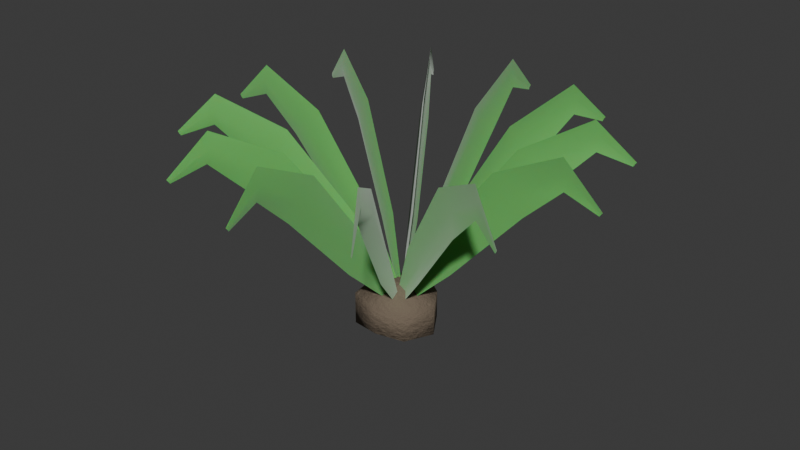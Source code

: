 # Source: shrub_birds_nest_fern.blend  (saved by Blender 5.2.44; exported with 4.5.12 LTS)
import bpy
from mathutils import Matrix  # noqa: F401  (used for matrix-valued properties, if any)

bpy.ops.wm.read_factory_settings(use_empty=True)
scene = bpy.context.scene
scene.name = 'Scene'

# ---- collections
col_collection = bpy.data.collections.new('Collection'); scene.collection.children.link(col_collection)

# ---- materials (node trees are filled in below, after node groups)
mat_m_fern_nest_core = bpy.data.materials.new('M_Fern_Nest_Core')
mat_m_fern_frond_green = bpy.data.materials.new('M_Fern_Frond_Green')

# ---- material node trees
mat_m_fern_nest_core.use_nodes = True; mat_m_fern_nest_core.node_tree.nodes.clear()
_N = mat_m_fern_nest_core.node_tree.nodes; _L = mat_m_fern_nest_core.node_tree.links
n0 = _N.new('ShaderNodeBsdfPrincipled'); n0.name = 'Principled BSDF'; n0.location = (200, 0)
n0.inputs[0].default_value = (0.18, 0.14, 0.1, 1.0)
n0.inputs[2].default_value = 0.92
n0.inputs[10].default_value = 0.005
n0.inputs[13].default_value = 0.25
n1 = _N.new('ShaderNodeTexNoise'); n1.name = 'Noise Texture'; n1.location = (-400, -150)
n1.width = 160
n1.inputs[2].default_value = 18.0
n1.inputs[3].default_value = 6.0
n1.inputs[4].default_value = 0.75
n2 = _N.new('ShaderNodeBump'); n2.name = 'Bump'; n2.location = (-100, -150)
n2.inputs[0].default_value = 0.35
n2.inputs[1].default_value = 0.15
n3 = _N.new('ShaderNodeOutputMaterial'); n3.name = 'Material Output'; n3.location = (500, 0)
_L.new(n1.outputs[0], n2.inputs[3])
_L.new(n2.outputs[0], n0.inputs[5])
_L.new(n0.outputs[0], n3.inputs[0])
n3.is_active_output = True
mat_m_fern_frond_green.use_nodes = True; mat_m_fern_frond_green.node_tree.nodes.clear()
_N = mat_m_fern_frond_green.node_tree.nodes; _L = mat_m_fern_frond_green.node_tree.links
n0 = _N.new('ShaderNodeBsdfPrincipled'); n0.name = 'Principled BSDF'; n0.location = (200, 0)
n0.inputs[0].default_value = (0.15, 0.52, 0.12, 1.0)
n0.inputs[2].default_value = 0.35
n0.inputs[8].default_value = 0.52
n0.inputs[10].default_value = 0.03
n0.inputs[24].default_value = 0.4
n1 = _N.new('ShaderNodeOutputMaterial'); n1.name = 'Material Output'; n1.location = (500, 0)
_L.new(n0.outputs[0], n1.inputs[0])
n1.is_active_output = True

# ---- world
world_world = bpy.data.worlds.new('World'); scene.world = world_world
world_world.use_nodes = True; world_world.node_tree.nodes.clear()
_N = world_world.node_tree.nodes; _L = world_world.node_tree.links
n0 = _N.new('ShaderNodeOutputWorld'); n0.name = 'World Output'; n0.location = (200, 100)
n1 = _N.new('ShaderNodeBackground'); n1.name = 'Background'; n1.location = (-200, 100)
n1.inputs[0].default_value = (0.05088, 0.05088, 0.05088, 1.0)
_L.new(n1.outputs[0], n0.inputs[0])
n0.is_active_output = True
world_world.color = (0.05088, 0.05088, 0.05088)
world_world.sun_shadow_jitter_overblur = 0.0

# ---- meshes
me_flora_birds_nest_fern_mesh = bpy.data.meshes.new('Flora_Birds_Nest_Fern_Mesh')
me_flora_birds_nest_fern_mesh.from_pydata([(0.0, 0.0, 0.22), (0.0, 0.0, -0.02), (0.1637, 0.0, 0.163), (0.1005, 0.1005, 0.1547), (1.026e-17, 0.1676, 0.1645), (-0.1083, 0.1083, 0.1589), (-0.1481, 1.814e-17, 0.157), (-0.12, -0.12, 0.1653), (-2.649e-17, -0.1442, 0.1555), (0.1122, -0.1122, 0.1611), (0.1637, 0.0, 0.037), (0.1005, 0.1005, 0.0453), (1.026e-17, 0.1676, 0.0355), (-0.1083, 0.1083, 0.04106), (-0.1481, 1.814e-17, 0.043), (-0.12, -0.12, 0.0347), (-2.649e-17, -0.1442, 0.0445), (0.1122, -0.1122, 0.03894), (-0.01585, -0.008, 0.1322), (0.0, 0.0, 0.12), (0.01585, -0.008, 0.1078), (0.1453, -0.025, 0.4237), (0.2, 0.0, 0.38), (0.2547, -0.025, 0.3363), (0.417, -0.022, 0.7843), (0.48, 0.0, 0.72), (0.543, -0.022, 0.6557), (0.6747, -0.01, 0.9098), (0.68, 0.0, 0.85), (0.6853, -0.01, 0.7902), (0.8258, -0.002, 0.7581), (0.82, 0.0, 0.75), (0.8142, -0.002, 0.7419), (-0.009729, -0.01485, 0.1322), (0.0, 0.0, 0.12), (0.01773, 0.000998, 0.1078), (0.1384, 0.05102, 0.4237), (0.1732, 0.1, 0.38), (0.233, 0.1057, 0.3363), (0.3722, 0.1895, 0.7843), (0.4157, 0.24, 0.72), (0.4812, 0.2524, 0.6557), (0.5893, 0.3287, 0.9098), (0.5889, 0.34, 0.85), (0.5985, 0.334, 0.7902), (0.7162, 0.4112, 0.7581), (0.7101, 0.41, 0.75), (0.7061, 0.4054, 0.7419), (-0.000998, -0.01773, 0.1322), (0.0, 0.0, 0.12), (0.01485, 0.009729, 0.1078), (0.09432, 0.1134, 0.4237), (0.1, 0.1732, 0.38), (0.149, 0.208, 0.3363), (0.2276, 0.3502, 0.7843), (0.24, 0.4157, 0.72), (0.2905, 0.4592, 0.6557), (0.346, 0.5793, 0.9098), (0.34, 0.5889, 0.85), (0.3513, 0.5885, 0.7902), (0.4146, 0.7142, 0.7581), (0.41, 0.7101, 0.75), (0.4088, 0.7041, 0.7419), (0.008, -0.01585, 0.1322), (0.0, 0.0, 0.12), (0.008, 0.01585, 0.1078), (0.025, 0.1453, 0.4237), (1.225e-17, 0.2, 0.38), (0.025, 0.2547, 0.3363), (0.022, 0.417, 0.7843), (2.939e-17, 0.48, 0.72), (0.022, 0.543, 0.6557), (0.01, 0.6747, 0.9098), (4.164e-17, 0.68, 0.85), (0.01, 0.6853, 0.7902), (0.002, 0.8258, 0.7581), (5.021e-17, 0.82, 0.75), (0.002, 0.8142, 0.7419), (0.01485, -0.009729, 0.1322), (0.0, 0.0, 0.12), (-0.000998, 0.01773, 0.1078), (-0.05102, 0.1384, 0.4237), (-0.1, 0.1732, 0.38), (-0.1057, 0.233, 0.3363), (-0.1895, 0.3722, 0.7843), (-0.24, 0.4157, 0.72), (-0.2524, 0.4812, 0.6557), (-0.3287, 0.5893, 0.9098), (-0.34, 0.5889, 0.85), (-0.334, 0.5985, 0.7902), (-0.4112, 0.7162, 0.7581), (-0.41, 0.7101, 0.75), (-0.4054, 0.7061, 0.7419), (0.01773, -0.000998, 0.1322), (0.0, 0.0, 0.12), (-0.009729, 0.01485, 0.1078), (-0.1134, 0.09432, 0.4237), (-0.1732, 0.1, 0.38), (-0.208, 0.149, 0.3363), (-0.3502, 0.2276, 0.7843), (-0.4157, 0.24, 0.72), (-0.4592, 0.2905, 0.6557), (-0.5793, 0.346, 0.9098), (-0.5889, 0.34, 0.85), (-0.5885, 0.3513, 0.7902), (-0.7142, 0.4146, 0.7581), (-0.7101, 0.41, 0.75), (-0.7041, 0.4088, 0.7419), (0.01585, 0.008, 0.1322), (0.0, 0.0, 0.12), (-0.01585, 0.008, 0.1078), (-0.1453, 0.025, 0.4237), (-0.2, 2.449e-17, 0.38), (-0.2547, 0.025, 0.3363), (-0.417, 0.022, 0.7843), (-0.48, 5.878e-17, 0.72), (-0.543, 0.022, 0.6557), (-0.6747, 0.01, 0.9098), (-0.68, 8.328e-17, 0.85), (-0.6853, 0.01, 0.7902), (-0.8258, 0.002, 0.7581), (-0.82, 1.004e-16, 0.75), (-0.8142, 0.002, 0.7419), (0.009729, 0.01485, 0.1322), (0.0, 0.0, 0.12), (-0.01773, -0.000998, 0.1078), (-0.1384, -0.05102, 0.4237), (-0.1732, -0.1, 0.38), (-0.233, -0.1057, 0.3363), (-0.3722, -0.1895, 0.7843), (-0.4157, -0.24, 0.72), (-0.4812, -0.2524, 0.6557), (-0.5893, -0.3287, 0.9098), (-0.5889, -0.34, 0.85), (-0.5985, -0.334, 0.7902), (-0.7162, -0.4112, 0.7581), (-0.7101, -0.41, 0.75), (-0.7061, -0.4054, 0.7419), (0.000998, 0.01773, 0.1322), (0.0, 0.0, 0.12), (-0.01485, -0.009729, 0.1078), (-0.09432, -0.1134, 0.4237), (-0.1, -0.1732, 0.38), (-0.149, -0.208, 0.3363), (-0.2276, -0.3502, 0.7843), (-0.24, -0.4157, 0.72), (-0.2905, -0.4592, 0.6557), (-0.346, -0.5793, 0.9098), (-0.34, -0.5889, 0.85), (-0.3513, -0.5885, 0.7902), (-0.4146, -0.7142, 0.7581), (-0.41, -0.7101, 0.75), (-0.4088, -0.7041, 0.7419), (-0.008, 0.01585, 0.1322), (0.0, 0.0, 0.12), (-0.008, -0.01585, 0.1078), (-0.025, -0.1453, 0.4237), (-3.674e-17, -0.2, 0.38), (-0.025, -0.2547, 0.3363), (-0.022, -0.417, 0.7843), (-8.817e-17, -0.48, 0.72), (-0.022, -0.543, 0.6557), (-0.01, -0.6747, 0.9098), (-1.249e-16, -0.68, 0.85), (-0.01, -0.6853, 0.7902), (-0.002, -0.8258, 0.7581), (-1.506e-16, -0.82, 0.75), (-0.002, -0.8142, 0.7419), (-0.01485, 0.009729, 0.1322), (0.0, 0.0, 0.12), (0.000998, -0.01773, 0.1078), (0.05102, -0.1384, 0.4237), (0.1, -0.1732, 0.38), (0.1057, -0.233, 0.3363), (0.1895, -0.3722, 0.7843), (0.24, -0.4157, 0.72), (0.2524, -0.4812, 0.6557), (0.3287, -0.5893, 0.9098), (0.34, -0.5889, 0.85), (0.334, -0.5985, 0.7902), (0.4112, -0.7162, 0.7581), (0.41, -0.7101, 0.75), (0.4054, -0.7061, 0.7419), (-0.01773, 0.000998, 0.1322), (0.0, 0.0, 0.12), (0.009729, -0.01485, 0.1078), (0.1134, -0.09432, 0.4237), (0.1732, -0.1, 0.38), (0.208, -0.149, 0.3363), (0.3502, -0.2276, 0.7843), (0.4157, -0.24, 0.72), (0.4592, -0.2905, 0.6557), (0.5793, -0.346, 0.9098), (0.5889, -0.34, 0.85), (0.5885, -0.3513, 0.7902), (0.7142, -0.4146, 0.7581), (0.7101, -0.41, 0.75), (0.7041, -0.4088, 0.7419)], [], [(0, 2, 3), (0, 3, 4), (0, 4, 5), (0, 5, 6), (0, 6, 7), (0, 7, 8), (0, 8, 9), (0, 9, 2), (2, 10, 11, 3), (3, 11, 12, 4), (4, 12, 13, 5), (5, 13, 14, 6), (6, 14, 15, 7), (7, 15, 16, 8), (8, 16, 17, 9), (9, 17, 10, 2), (1, 11, 10), (1, 12, 11), (1, 13, 12), (1, 14, 13), (1, 15, 14), (1, 16, 15), (1, 17, 16), (1, 10, 17), (18, 19, 22, 21), (19, 20, 23, 22), (21, 22, 25, 24), (22, 23, 26, 25), (24, 25, 28, 27), (25, 26, 29, 28), (27, 28, 31, 30), (28, 29, 32, 31), (33, 34, 37, 36), (34, 35, 38, 37), (36, 37, 40, 39), (37, 38, 41, 40), (39, 40, 43, 42), (40, 41, 44, 43), (42, 43, 46, 45), (43, 44, 47, 46), (48, 49, 52, 51), (49, 50, 53, 52), (51, 52, 55, 54), (52, 53, 56, 55), (54, 55, 58, 57), (55, 56, 59, 58), (57, 58, 61, 60), (58, 59, 62, 61), (63, 64, 67, 66), (64, 65, 68, 67), (66, 67, 70, 69), (67, 68, 71, 70), (69, 70, 73, 72), (70, 71, 74, 73), (72, 73, 76, 75), (73, 74, 77, 76), (78, 79, 82, 81), (79, 80, 83, 82), (81, 82, 85, 84), (82, 83, 86, 85), (84, 85, 88, 87), (85, 86, 89, 88), (87, 88, 91, 90), (88, 89, 92, 91), (93, 94, 97, 96), (94, 95, 98, 97), (96, 97, 100, 99), (97, 98, 101, 100), (99, 100, 103, 102), (100, 101, 104, 103), (102, 103, 106, 105), (103, 104, 107, 106), (108, 109, 112, 111), (109, 110, 113, 112), (111, 112, 115, 114), (112, 113, 116, 115), (114, 115, 118, 117), (115, 116, 119, 118), (117, 118, 121, 120), (118, 119, 122, 121), (123, 124, 127, 126), (124, 125, 128, 127), (126, 127, 130, 129), (127, 128, 131, 130), (129, 130, 133, 132), (130, 131, 134, 133), (132, 133, 136, 135), (133, 134, 137, 136), (138, 139, 142, 141), (139, 140, 143, 142), (141, 142, 145, 144), (142, 143, 146, 145), (144, 145, 148, 147), (145, 146, 149, 148), (147, 148, 151, 150), (148, 149, 152, 151), (153, 154, 157, 156), (154, 155, 158, 157), (156, 157, 160, 159), (157, 158, 161, 160), (159, 160, 163, 162), (160, 161, 164, 163), (162, 163, 166, 165), (163, 164, 167, 166), (168, 169, 172, 171), (169, 170, 173, 172), (171, 172, 175, 174), (172, 173, 176, 175), (174, 175, 178, 177), (175, 176, 179, 178), (177, 178, 181, 180), (178, 179, 182, 181), (183, 184, 187, 186), (184, 185, 188, 187), (186, 187, 190, 189), (187, 188, 191, 190), (189, 190, 193, 192), (190, 191, 194, 193), (192, 193, 196, 195), (193, 194, 197, 196)])
me_flora_birds_nest_fern_mesh.polygons.foreach_set('use_smooth', [True] * 120)
me_flora_birds_nest_fern_mesh.polygons.foreach_set('material_index', [0, 0, 0, 0, 0, 0, 0, 0, 0, 0, 0, 0, 0, 0, 0, 0, 0, 0, 0, 0, 0, 0, 0, 0, 1, 1, 1, 1, 1, 1, 1, 1, 1, 1, 1, 1, 1, 1, 1, 1, 1, 1, 1, 1, 1, 1, 1, 1, 1, 1, 1, 1, 1, 1, 1, 1, 1, 1, 1, 1, 1, 1, 1, 1, 1, 1, 1, 1, 1, 1, 1, 1, 1, 1, 1, 1, 1, 1, 1, 1, 1, 1, 1, 1, 1, 1, 1, 1, 1, 1, 1, 1, 1, 1, 1, 1, 1, 1, 1, 1, 1, 1, 1, 1, 1, 1, 1, 1, 1, 1, 1, 1, 1, 1, 1, 1, 1, 1, 1, 1])
me_flora_birds_nest_fern_mesh.materials.append(mat_m_fern_nest_core)
me_flora_birds_nest_fern_mesh.materials.append(mat_m_fern_frond_green)
me_flora_birds_nest_fern_mesh.update()

# ---- objects
ob_flora_birds_nest_fern = bpy.data.objects.new('Flora_Birds_Nest_Fern', me_flora_birds_nest_fern_mesh)

# ---- transforms, parenting, visibility, modifiers, constraints
ob_flora_birds_nest_fern.location = (0.0, 0.0, 0.0)

# ---- collection membership
scene.collection.objects.link(ob_flora_birds_nest_fern)

# ---- scene / render settings (as saved in the file)
scene.frame_start = 1; scene.frame_end = 250; scene.frame_set(1)
scene.render.engine = 'BLENDER_EEVEE_NEXT'
scene.render.bake_bias = 0.0
scene.render.bake_samples = 0
scene.render.compositor_device = 'GPU'
scene.eevee.use_volume_custom_range = False
scene.eevee.fast_gi_thickness_near = 0.1
scene.eevee.fast_gi_thickness_far = 0.0
scene.eevee.ray_tracing_options.screen_trace_thickness = 0.1
bpy.context.view_layer.update()

# ---- added for rendering (the .blend has no active camera and no usable light): camera, sun
cam_auto = bpy.data.cameras.new('AutoCamera')
cam_auto.lens = 50.0
cam_auto.sensor_width = 36.0
cam_auto.clip_end = 1000.0
ob_auto_camera = bpy.data.objects.new('AutoCamera', cam_auto)
scene.collection.objects.link(ob_auto_camera)
ob_auto_camera.location = (2.32601, -2.79122, 2.3057)
ob_auto_camera.rotation_euler = (1.09748, -7.21219e-08, 0.694738)
scene.camera = ob_auto_camera
light_auto_sun = bpy.data.lights.new('AutoSun', 'SUN')
light_auto_sun.energy = 3.0
light_auto_sun.angle = 0.0523599
ob_auto_sun = bpy.data.objects.new('AutoSun', light_auto_sun)
scene.collection.objects.link(ob_auto_sun)
ob_auto_sun.rotation_euler = (0.872665, 0.174533, 0.523599)
bpy.context.view_layer.update()
